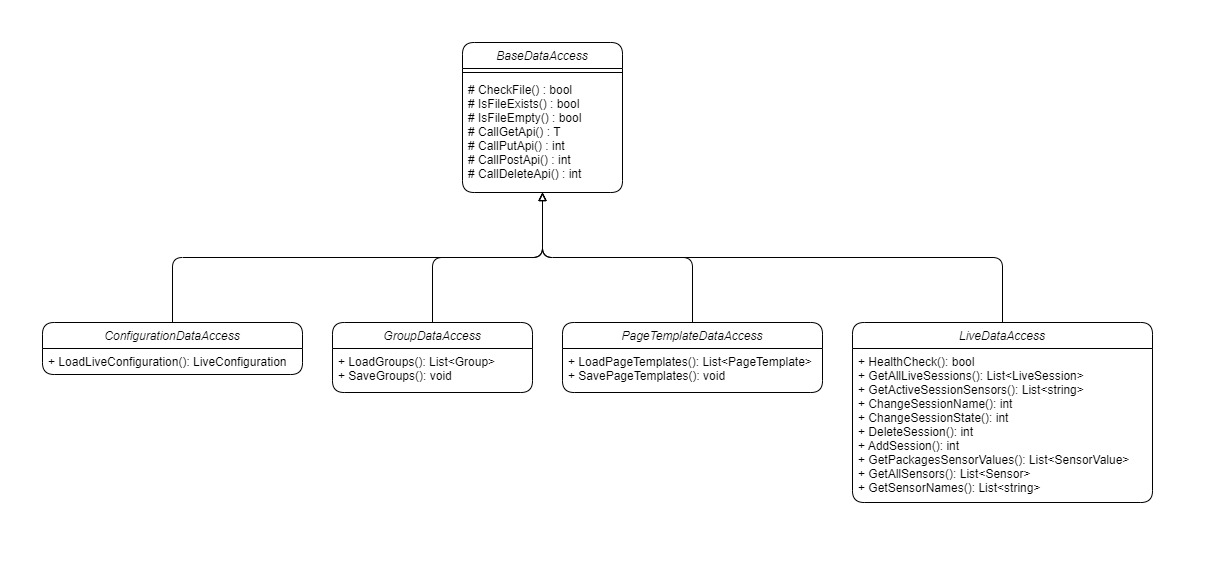

The diagram above was exported from draw.io. Its source (the exported page's mxGraphModel, read from the mxfile embedded in the PNG):
<mxGraphModel dx="907" dy="807" grid="1" gridSize="10" guides="1" tooltips="1" connect="1" arrows="1" fold="1" page="1" pageScale="1" pageWidth="827" pageHeight="1169" math="0" shadow="0">
  <root>
    <mxCell id="WIyWlLk6GJQsqaUBKTNV-0" />
    <mxCell id="WIyWlLk6GJQsqaUBKTNV-1" parent="WIyWlLk6GJQsqaUBKTNV-0" />
    <mxCell id="zkfFHV4jXpPFQw0GAbJ--0" value="BaseDataAccess" style="swimlane;fontStyle=2;align=center;verticalAlign=top;childLayout=stackLayout;horizontal=1;startSize=26;horizontalStack=0;resizeParent=1;resizeLast=0;collapsible=1;marginBottom=0;shadow=0;strokeWidth=1;rounded=1;" parent="WIyWlLk6GJQsqaUBKTNV-1" vertex="1">
      <mxGeometry x="500" y="100" width="160" height="150" as="geometry">
        <mxRectangle x="230" y="140" width="160" height="26" as="alternateBounds" />
      </mxGeometry>
    </mxCell>
    <mxCell id="zkfFHV4jXpPFQw0GAbJ--4" value="" style="line;html=1;strokeWidth=1;align=left;verticalAlign=middle;spacingTop=-1;spacingLeft=3;spacingRight=3;rotatable=0;labelPosition=right;points=[];portConstraint=eastwest;rounded=1;" parent="zkfFHV4jXpPFQw0GAbJ--0" vertex="1">
      <mxGeometry y="26" width="160" height="8" as="geometry" />
    </mxCell>
    <mxCell id="zkfFHV4jXpPFQw0GAbJ--5" value="# CheckFile() : bool&#10;# IsFileExists() : bool&#10;# IsFileEmpty() : bool&#10;# CallGetApi() : T&#10;# CallPutApi() : int&#10;# CallPostApi() : int&#10;# CallDeleteApi() : int" style="text;align=left;verticalAlign=top;spacingLeft=4;spacingRight=4;overflow=hidden;rotatable=0;points=[[0,0.5],[1,0.5]];portConstraint=eastwest;rounded=1;" parent="zkfFHV4jXpPFQw0GAbJ--0" vertex="1">
      <mxGeometry y="34" width="160" height="116" as="geometry" />
    </mxCell>
    <mxCell id="205YQXiJRYAUAO9WFedj-10" style="edgeStyle=orthogonalEdgeStyle;orthogonalLoop=1;jettySize=auto;html=1;exitX=0.5;exitY=0;exitDx=0;exitDy=0;entryX=0.5;entryY=1;entryDx=0;entryDy=0;endArrow=block;endFill=0;" edge="1" parent="WIyWlLk6GJQsqaUBKTNV-1" source="205YQXiJRYAUAO9WFedj-6" target="zkfFHV4jXpPFQw0GAbJ--0">
      <mxGeometry relative="1" as="geometry" />
    </mxCell>
    <mxCell id="205YQXiJRYAUAO9WFedj-6" value="ConfigurationDataAccess" style="swimlane;fontStyle=2;childLayout=stackLayout;horizontal=1;startSize=26;fillColor=none;horizontalStack=0;resizeParent=1;resizeParentMax=0;resizeLast=0;collapsible=1;marginBottom=0;rounded=1;" vertex="1" parent="WIyWlLk6GJQsqaUBKTNV-1">
      <mxGeometry x="80" y="380" width="260" height="52" as="geometry" />
    </mxCell>
    <mxCell id="205YQXiJRYAUAO9WFedj-7" value="+ LoadLiveConfiguration(): LiveConfiguration" style="text;strokeColor=none;fillColor=none;align=left;verticalAlign=top;spacingLeft=4;spacingRight=4;overflow=hidden;rotatable=0;points=[[0,0.5],[1,0.5]];portConstraint=eastwest;rounded=1;" vertex="1" parent="205YQXiJRYAUAO9WFedj-6">
      <mxGeometry y="26" width="260" height="26" as="geometry" />
    </mxCell>
    <mxCell id="205YQXiJRYAUAO9WFedj-13" style="edgeStyle=orthogonalEdgeStyle;orthogonalLoop=1;jettySize=auto;html=1;exitX=0.5;exitY=0;exitDx=0;exitDy=0;entryX=0.5;entryY=1;entryDx=0;entryDy=0;endArrow=block;endFill=0;" edge="1" parent="WIyWlLk6GJQsqaUBKTNV-1" source="205YQXiJRYAUAO9WFedj-11" target="zkfFHV4jXpPFQw0GAbJ--0">
      <mxGeometry relative="1" as="geometry" />
    </mxCell>
    <mxCell id="205YQXiJRYAUAO9WFedj-11" value="GroupDataAccess" style="swimlane;fontStyle=2;childLayout=stackLayout;horizontal=1;startSize=26;fillColor=none;horizontalStack=0;resizeParent=1;resizeParentMax=0;resizeLast=0;collapsible=1;marginBottom=0;rounded=1;" vertex="1" parent="WIyWlLk6GJQsqaUBKTNV-1">
      <mxGeometry x="370" y="380" width="200" height="70" as="geometry" />
    </mxCell>
    <mxCell id="205YQXiJRYAUAO9WFedj-12" value="+ LoadGroups(): List&lt;Group&gt;&#10;+ SaveGroups(): void" style="text;strokeColor=none;fillColor=none;align=left;verticalAlign=top;spacingLeft=4;spacingRight=4;overflow=hidden;rotatable=0;points=[[0,0.5],[1,0.5]];portConstraint=eastwest;rounded=1;" vertex="1" parent="205YQXiJRYAUAO9WFedj-11">
      <mxGeometry y="26" width="200" height="44" as="geometry" />
    </mxCell>
    <mxCell id="205YQXiJRYAUAO9WFedj-18" style="edgeStyle=orthogonalEdgeStyle;orthogonalLoop=1;jettySize=auto;html=1;exitX=0.5;exitY=0;exitDx=0;exitDy=0;entryX=0.5;entryY=1;entryDx=0;entryDy=0;endArrow=block;endFill=0;" edge="1" parent="WIyWlLk6GJQsqaUBKTNV-1" source="205YQXiJRYAUAO9WFedj-15" target="zkfFHV4jXpPFQw0GAbJ--0">
      <mxGeometry relative="1" as="geometry" />
    </mxCell>
    <mxCell id="205YQXiJRYAUAO9WFedj-15" value="PageTemplateDataAccess" style="swimlane;fontStyle=2;childLayout=stackLayout;horizontal=1;startSize=26;fillColor=none;horizontalStack=0;resizeParent=1;resizeParentMax=0;resizeLast=0;collapsible=1;marginBottom=0;rounded=1;" vertex="1" parent="WIyWlLk6GJQsqaUBKTNV-1">
      <mxGeometry x="600" y="380" width="260" height="70" as="geometry" />
    </mxCell>
    <mxCell id="205YQXiJRYAUAO9WFedj-16" value="+ LoadPageTemplates(): List&lt;PageTemplate&gt;&#10;+ SavePageTemplates(): void" style="text;strokeColor=none;fillColor=none;align=left;verticalAlign=top;spacingLeft=4;spacingRight=4;overflow=hidden;rotatable=0;points=[[0,0.5],[1,0.5]];portConstraint=eastwest;rounded=1;" vertex="1" parent="205YQXiJRYAUAO9WFedj-15">
      <mxGeometry y="26" width="260" height="44" as="geometry" />
    </mxCell>
    <mxCell id="205YQXiJRYAUAO9WFedj-21" style="edgeStyle=orthogonalEdgeStyle;orthogonalLoop=1;jettySize=auto;html=1;exitX=0.5;exitY=0;exitDx=0;exitDy=0;entryX=0.5;entryY=1;entryDx=0;entryDy=0;endArrow=block;endFill=0;" edge="1" parent="WIyWlLk6GJQsqaUBKTNV-1" source="205YQXiJRYAUAO9WFedj-19" target="zkfFHV4jXpPFQw0GAbJ--0">
      <mxGeometry relative="1" as="geometry" />
    </mxCell>
    <mxCell id="205YQXiJRYAUAO9WFedj-19" value="LiveDataAccess" style="swimlane;fontStyle=2;childLayout=stackLayout;horizontal=1;startSize=26;fillColor=none;horizontalStack=0;resizeParent=1;resizeParentMax=0;resizeLast=0;collapsible=1;marginBottom=0;rounded=1;" vertex="1" parent="WIyWlLk6GJQsqaUBKTNV-1">
      <mxGeometry x="890" y="380" width="300" height="180" as="geometry" />
    </mxCell>
    <mxCell id="205YQXiJRYAUAO9WFedj-20" value="+ HealthCheck(): bool&#10;+ GetAllLiveSessions(): List&lt;LiveSession&gt;&#10;+ GetActiveSessionSensors(): List&lt;string&gt;&#10;+ ChangeSessionName(): int&#10;+ ChangeSessionState(): int&#10;+ DeleteSession(): int&#10;+ AddSession(): int&#10;+ GetPackagesSensorValues(): List&lt;SensorValue&gt;&#10;+ GetAllSensors(): List&lt;Sensor&gt;&#10;+ GetSensorNames(): List&lt;string&gt;" style="text;strokeColor=none;fillColor=none;align=left;verticalAlign=top;spacingLeft=4;spacingRight=4;overflow=hidden;rotatable=0;points=[[0,0.5],[1,0.5]];portConstraint=eastwest;rounded=1;" vertex="1" parent="205YQXiJRYAUAO9WFedj-19">
      <mxGeometry y="26" width="300" height="154" as="geometry" />
    </mxCell>
  </root>
</mxGraphModel>